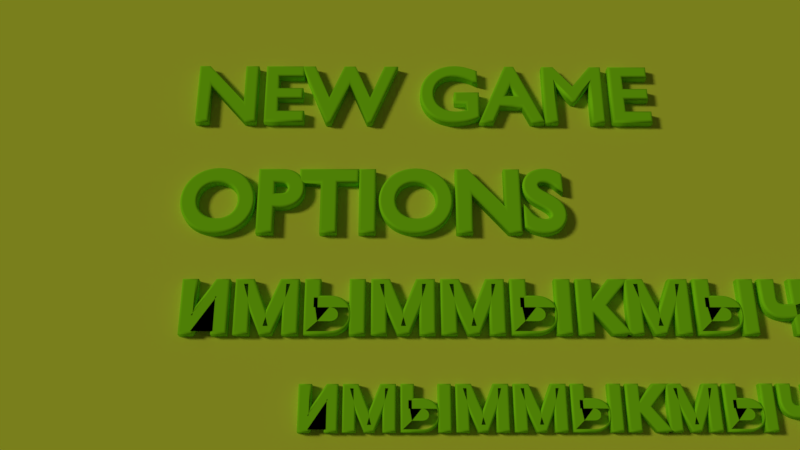 # Source: MENU.blend  (saved by Blender 2.78.0; exported with 4.5.12 LTS)
import bpy
from mathutils import Matrix  # noqa: F401  (used for matrix-valued properties, if any)

bpy.ops.wm.read_factory_settings(use_empty=True)
scene = bpy.context.scene
scene.name = 'Scene'

# ---- collections
col_collection_1 = bpy.data.collections.new('Collection 1'); scene.collection.children.link(col_collection_1)

# ---- materials (node trees are filled in below, after node groups)
mat_menu = bpy.data.materials.new('Menu')
mat_menu.alpha_threshold = 0.0
mat_menu.diffuse_color = (0.2893, 0.8, 0.007226, 1.0)
mat_menu.roughness = 0.5
mat_background = bpy.data.materials.new('Background')
mat_background.alpha_threshold = 0.0
mat_background.roughness = 0.5

# ---- material node trees
mat_background.use_nodes = True; mat_background.node_tree.nodes.clear()
_N = mat_background.node_tree.nodes; _L = mat_background.node_tree.links
n0 = _N.new('ShaderNodeOutputMaterial'); n0.name = 'Material Output'; n0.location = (300, 300)
n1 = _N.new('ShaderNodeBsdfDiffuse'); n1.name = 'Diffuse BSDF'; n1.location = (10, 300)
n1.inputs[0].default_value = (0.7249, 0.8, 0.04352, 1.0)
n2 = _N.new('ShaderNodeLightPath'); n2.name = 'Light Path'; n2.location = (-180, 200)
n3 = _N.new('ShaderNodeNewGeometry'); n3.name = 'Geometry'; n3.location = (-180, 100)
_L.new(n1.outputs[0], n0.inputs[0])
_L.new(n2.outputs[9], n1.inputs[1])
_L.new(n3.outputs[3], n1.inputs[2])
n0.is_active_output = True

# ---- world
world_world = bpy.data.worlds.new('World'); scene.world = world_world
world_world.color = (0.05088, 0.05088, 0.05088)
world_world.use_sun_shadow = False
world_world.sun_shadow_jitter_overblur = 0.0
world_world.cycles.sampling_method = 'MANUAL'

# ---- cameras
cam_camera = bpy.data.cameras.new('Camera')
cam_camera.clip_end = 100.0
cam_camera.lens = 35.0
cam_camera.sensor_width = 32.0
cam_camera.sensor_height = 18.0
cam_camera.ortho_scale = 7.314
cam_camera.dof.focus_distance = 0.0

# ---- lights
light_lamp = bpy.data.lights.new('Lamp', 'SUN')
light_lamp.transmission_factor = 0.0
light_lamp.cutoff_distance = 30.0
light_lamp.angle = 0.1993
light_lamp.energy = 1.1
light_lamp.shadow_buffer_clip_start = 1.001
light_lamp.shadow_soft_size = 0.1
light_lamp.shadow_cascade_max_distance = 1000.0

# ---- meshes
me_plane = bpy.data.meshes.new('Plane')
me_plane.from_pydata([(-1.0, -1.0, 0.0), (1.0, -1.0, 0.0), (-1.0, 1.0, 0.0), (1.0, 1.0, 0.0)], [], [(0, 1, 3, 2)])
me_plane.materials.append(mat_background)
me_plane.use_remesh_preserve_volume = False
me_plane.use_remesh_preserve_attributes = False
me_plane.use_mirror_vertex_groups = False
me_plane.update()

# ---- curves / text
txt_text_004 = bpy.data.curves.new('Text.004', 'FONT')
txt_text_004.dimensions = '2D'
txt_text_004.body = 'имыммыкмычкE X I T'
txt_text_004.materials.append(mat_menu)
txt_text_004.use_path_clamp = True
txt_text_004.bevel_resolution = 18
txt_text_004.offset = 0.015
txt_text_004.extrude = 0.042
txt_text_004.bevel_depth = 0.03
txt_text_003 = bpy.data.curves.new('Text.003', 'FONT')
txt_text_003.dimensions = '2D'
txt_text_003.body = 'OPTIONS'
txt_text_003.materials.append(mat_menu)
txt_text_003.use_path_clamp = True
txt_text_003.bevel_resolution = 18
txt_text_003.offset = 0.015
txt_text_003.extrude = 0.042
txt_text_003.bevel_depth = 0.03
txt_text_002 = bpy.data.curves.new('Text.002', 'FONT')
txt_text_002.dimensions = '2D'
txt_text_002.body = 'имыммыкмычкRECORDS'
txt_text_002.materials.append(mat_menu)
txt_text_002.use_path_clamp = True
txt_text_002.bevel_resolution = 18
txt_text_002.offset = 0.015
txt_text_002.extrude = 0.042
txt_text_002.bevel_depth = 0.03
txt_text = bpy.data.curves.new('Text', 'FONT')
txt_text.dimensions = '2D'
txt_text.body = 'NEW GAME'
txt_text.materials.append(mat_menu)
txt_text.use_path_clamp = True
txt_text.bevel_resolution = 18
txt_text.offset = 0.001
txt_text.extrude = 0.042
txt_text.bevel_depth = 0.03
txt_text.underline_height = 0.5

# ---- objects
ob_text_001 = bpy.data.objects.new('Text.001', txt_text_004)
ob_text_003 = bpy.data.objects.new('Text.003', txt_text_003)
ob_text_002 = bpy.data.objects.new('Text.002', txt_text_002)
ob_plane = bpy.data.objects.new('Plane', me_plane)
ob_text = bpy.data.objects.new('Text', txt_text)
ob_lamp = bpy.data.objects.new('Lamp', light_lamp)
ob_camera = bpy.data.objects.new('Camera', cam_camera)

# ---- transforms, parenting, visibility, modifiers, constraints
ob_text_001.location = (-0.3155, -5.744, 0.05321)
ob_text_001.scale = (0.9827, 0.9827, 0.9827)
ob_text_001.lineart.crease_threshold = 0.0
ob_text_003.location = (-2.065, -2.992, 0.05321)
ob_text_003.scale = (1.284, 1.284, 1.284)
ob_text_003.lineart.crease_threshold = 0.0
ob_text_002.location = (-1.96, -4.451, 0.05321)
ob_text_002.scale = (1.235, 1.235, 1.235)
ob_text_002.lineart.crease_threshold = 0.0
ob_plane.location = (2.677, 0.0, 0.0)
ob_plane.scale = (42.54, 42.54, 42.54)
ob_plane.lineart.crease_threshold = 0.0
ob_text.location = (-2.021, -1.253, 0.05311)
ob_text.scale = (1.287, 1.287, 1.287)
ob_text.lineart.crease_threshold = 0.0
ob_lamp.location = (-4.946, 1.005, 5.754)
ob_lamp.rotation_euler = (-0.5605, 0.7638, 2.142)
ob_lamp.lock_rotations_4d = False
ob_lamp.empty_display_type = 'ARROWS'
ob_lamp.color = (0.0, 0.0, 0.0, 0.0)
ob_lamp.lineart.crease_threshold = 0.0
ob_camera.location = (0.9053, -7.608, 11.46)
ob_camera.rotation_euler = (-5.892, -0.01085, -0.003319)
ob_camera.scale = (7.73, 7.73, 7.73)
ob_camera.lock_rotations_4d = False
ob_camera.empty_display_type = 'ARROWS'
ob_camera.color = (0.0, 0.0, 0.0, 0.0)
ob_camera.display_type = 'WIRE'
ob_camera.lineart.crease_threshold = 0.0

# ---- collection membership
col_collection_1.objects.link(ob_text_001)
col_collection_1.objects.link(ob_text_003)
col_collection_1.objects.link(ob_text_002)
col_collection_1.objects.link(ob_plane)
col_collection_1.objects.link(ob_text)
col_collection_1.objects.link(ob_lamp)
col_collection_1.objects.link(ob_camera)

# ---- scene / render settings (as saved in the file)
scene.camera = ob_camera
scene.frame_start = 1; scene.frame_end = 250; scene.frame_set(1)
scene.render.engine = 'CYCLES'
scene.render.dither_intensity = 0.0
scene.cycles.use_denoising = False
scene.cycles.samples = 128
scene.cycles.sampling_pattern = 'TABULATED_SOBOL'
scene.cycles.light_sampling_threshold = 0.0
scene.cycles.use_adaptive_sampling = False
scene.cycles.use_light_tree = False
scene.cycles.blur_glossy = 0.0
scene.cycles.sample_clamp_indirect = 0.0
scene.view_settings.view_transform = 'Standard'
bpy.context.view_layer.update()
